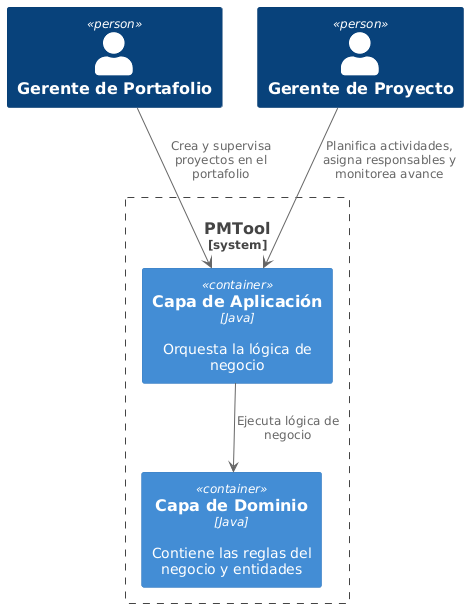

The diagram above was rendered by PlantUML. Its source (embedded in the PNG):
@startuml
!includeurl https://raw.githubusercontent.com/plantuml-stdlib/C4-PlantUML/master/C4_Container.puml

Person(GPf, "Gerente de Portafolio")
Person(GPr, "Gerente de Proyecto")

System_Boundary(s1, "PMTool") {
    Container(AppService, "Capa de Aplicación", "Java", "Orquesta la lógica de negocio")
    Container(Domain, "Capa de Dominio", "Java", "Contiene las reglas del negocio y entidades")
}

GPf --> AppService : Crea y supervisa proyectos en el portafolio
GPr --> AppService : Planifica actividades, asigna responsables y monitorea avance

AppService --> Domain : Ejecuta lógica de negocio
@enduml